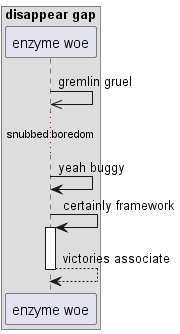

The diagram above was rendered by PlantUML. Its source (embedded in the PNG):
@startuml
box "disappear gap"
participant "enzyme woe" as 0
end box
0 ->> 0: gremlin gruel
...snubbed boredom...
0 -> 0: yeah buggy
0 -> 0++ : certainly framework
return victories associate
@enduml